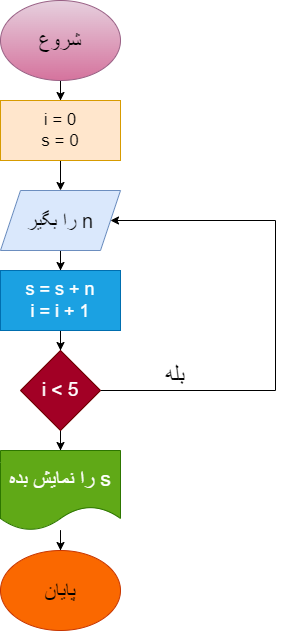

The diagram above was exported from draw.io. Its source (the exported page's mxGraphModel, read from the mxfile embedded in the PNG):
<mxGraphModel dx="1050" dy="573" grid="1" gridSize="10" guides="1" tooltips="1" connect="1" arrows="1" fold="1" page="1" pageScale="1" pageWidth="850" pageHeight="1100" math="0" shadow="0">
  <root>
    <mxCell id="0" />
    <mxCell id="1" parent="0" />
    <mxCell id="igWOuEQSbRkD7qIqNH5l-3" value="" style="edgeStyle=orthogonalEdgeStyle;rounded=0;orthogonalLoop=1;jettySize=auto;html=1;" edge="1" parent="1" source="igWOuEQSbRkD7qIqNH5l-1" target="igWOuEQSbRkD7qIqNH5l-2">
      <mxGeometry relative="1" as="geometry" />
    </mxCell>
    <mxCell id="igWOuEQSbRkD7qIqNH5l-1" value="&lt;font style=&quot;font-size: 21px;&quot;&gt;شروع&lt;/font&gt;" style="ellipse;whiteSpace=wrap;html=1;fillColor=#e6d0de;strokeColor=#996185;gradientColor=#d5739d;" vertex="1" parent="1">
      <mxGeometry x="365" y="10" width="120" height="80" as="geometry" />
    </mxCell>
    <mxCell id="igWOuEQSbRkD7qIqNH5l-5" value="" style="edgeStyle=orthogonalEdgeStyle;rounded=0;orthogonalLoop=1;jettySize=auto;html=1;" edge="1" parent="1" source="igWOuEQSbRkD7qIqNH5l-2" target="igWOuEQSbRkD7qIqNH5l-4">
      <mxGeometry relative="1" as="geometry" />
    </mxCell>
    <mxCell id="igWOuEQSbRkD7qIqNH5l-2" value="&lt;font style=&quot;font-size: 17px;&quot;&gt;i = 0&lt;br&gt;s = 0&lt;/font&gt;" style="rounded=0;whiteSpace=wrap;html=1;fillColor=#ffe6cc;strokeColor=#d79b00;" vertex="1" parent="1">
      <mxGeometry x="365" y="110" width="120" height="60" as="geometry" />
    </mxCell>
    <mxCell id="igWOuEQSbRkD7qIqNH5l-7" value="" style="edgeStyle=orthogonalEdgeStyle;rounded=0;orthogonalLoop=1;jettySize=auto;html=1;" edge="1" parent="1" source="igWOuEQSbRkD7qIqNH5l-4" target="igWOuEQSbRkD7qIqNH5l-6">
      <mxGeometry relative="1" as="geometry" />
    </mxCell>
    <mxCell id="igWOuEQSbRkD7qIqNH5l-4" value="&lt;div style=&quot;direction: rtl;&quot;&gt;&lt;span style=&quot;background-color: initial;&quot;&gt;&lt;font style=&quot;font-size: 20px;&quot;&gt;n را بگیر&lt;/font&gt;&lt;/span&gt;&lt;/div&gt;" style="shape=parallelogram;perimeter=parallelogramPerimeter;whiteSpace=wrap;html=1;fixedSize=1;fillColor=#dae8fc;strokeColor=#6c8ebf;" vertex="1" parent="1">
      <mxGeometry x="365" y="200" width="120" height="60" as="geometry" />
    </mxCell>
    <mxCell id="igWOuEQSbRkD7qIqNH5l-9" value="" style="edgeStyle=orthogonalEdgeStyle;rounded=0;orthogonalLoop=1;jettySize=auto;html=1;" edge="1" parent="1" source="igWOuEQSbRkD7qIqNH5l-6" target="igWOuEQSbRkD7qIqNH5l-8">
      <mxGeometry relative="1" as="geometry" />
    </mxCell>
    <mxCell id="igWOuEQSbRkD7qIqNH5l-6" value="&lt;font style=&quot;font-size: 18px;&quot;&gt;s = s + n&lt;br&gt;i = i + 1&lt;/font&gt;" style="rounded=0;whiteSpace=wrap;html=1;fillColor=#1ba1e2;fontColor=#ffffff;strokeColor=#006EAF;" vertex="1" parent="1">
      <mxGeometry x="365" y="280" width="120" height="60" as="geometry" />
    </mxCell>
    <mxCell id="igWOuEQSbRkD7qIqNH5l-10" style="edgeStyle=orthogonalEdgeStyle;rounded=0;orthogonalLoop=1;jettySize=auto;html=1;entryX=1;entryY=0.5;entryDx=0;entryDy=0;" edge="1" parent="1" source="igWOuEQSbRkD7qIqNH5l-8" target="igWOuEQSbRkD7qIqNH5l-4">
      <mxGeometry relative="1" as="geometry">
        <Array as="points">
          <mxPoint x="640" y="400" />
          <mxPoint x="640" y="230" />
        </Array>
      </mxGeometry>
    </mxCell>
    <mxCell id="igWOuEQSbRkD7qIqNH5l-13" value="" style="edgeStyle=orthogonalEdgeStyle;rounded=0;orthogonalLoop=1;jettySize=auto;html=1;" edge="1" parent="1" source="igWOuEQSbRkD7qIqNH5l-8" target="igWOuEQSbRkD7qIqNH5l-12">
      <mxGeometry relative="1" as="geometry" />
    </mxCell>
    <mxCell id="igWOuEQSbRkD7qIqNH5l-8" value="&lt;font style=&quot;font-size: 19px;&quot;&gt;i &amp;lt; 5&lt;/font&gt;" style="rhombus;whiteSpace=wrap;html=1;fillColor=#a20025;fontColor=#ffffff;strokeColor=#6F0000;" vertex="1" parent="1">
      <mxGeometry x="385" y="360" width="80" height="80" as="geometry" />
    </mxCell>
    <mxCell id="igWOuEQSbRkD7qIqNH5l-11" value="&lt;font style=&quot;font-size: 23px;&quot;&gt;بله&lt;/font&gt;" style="text;html=1;strokeColor=none;fillColor=none;align=center;verticalAlign=middle;whiteSpace=wrap;rounded=0;" vertex="1" parent="1">
      <mxGeometry x="510" y="370" width="60" height="30" as="geometry" />
    </mxCell>
    <mxCell id="igWOuEQSbRkD7qIqNH5l-15" value="" style="edgeStyle=orthogonalEdgeStyle;rounded=0;orthogonalLoop=1;jettySize=auto;html=1;" edge="1" parent="1" source="igWOuEQSbRkD7qIqNH5l-12" target="igWOuEQSbRkD7qIqNH5l-14">
      <mxGeometry relative="1" as="geometry" />
    </mxCell>
    <mxCell id="igWOuEQSbRkD7qIqNH5l-12" value="&lt;div style=&quot;direction: rtl;&quot;&gt;&lt;span style=&quot;background-color: initial;&quot;&gt;&lt;font style=&quot;font-size: 21px;&quot;&gt;s را نمایش بده&lt;/font&gt;&lt;/span&gt;&lt;/div&gt;" style="shape=document;whiteSpace=wrap;html=1;boundedLbl=1;fillColor=#60a917;fontColor=#ffffff;strokeColor=#2D7600;" vertex="1" parent="1">
      <mxGeometry x="365" y="460" width="120" height="80" as="geometry" />
    </mxCell>
    <mxCell id="igWOuEQSbRkD7qIqNH5l-14" value="&lt;font style=&quot;font-size: 21px;&quot;&gt;پایان&lt;/font&gt;" style="ellipse;whiteSpace=wrap;html=1;fillColor=#fa6800;fontColor=#000000;strokeColor=#C73500;" vertex="1" parent="1">
      <mxGeometry x="365" y="560" width="120" height="80" as="geometry" />
    </mxCell>
  </root>
</mxGraphModel>